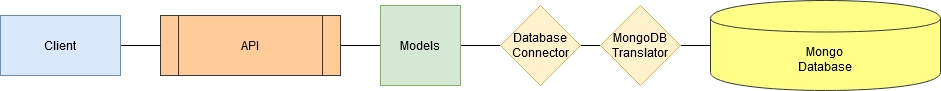

The diagram above was exported from draw.io. Its source (the exported page's mxGraphModel, read from the mxfile embedded in the PNG):
<mxGraphModel dx="1422" dy="769" grid="1" gridSize="10" guides="1" tooltips="1" connect="1" arrows="1" fold="1" page="1" pageScale="1" pageWidth="850" pageHeight="1100" math="0" shadow="0">
  <root>
    <mxCell id="0" />
    <mxCell id="1" parent="0" />
    <mxCell id="yF9ZKv5Ydq2Adb3jkEKe-8" style="edgeStyle=orthogonalEdgeStyle;rounded=0;orthogonalLoop=1;jettySize=auto;html=1;exitX=1;exitY=0.5;exitDx=0;exitDy=0;endArrow=none;endFill=0;" edge="1" parent="1" source="yF9ZKv5Ydq2Adb3jkEKe-1" target="yF9ZKv5Ydq2Adb3jkEKe-2">
      <mxGeometry relative="1" as="geometry" />
    </mxCell>
    <mxCell id="yF9ZKv5Ydq2Adb3jkEKe-1" value="API" style="shape=process;whiteSpace=wrap;html=1;backgroundOutline=1;comic=0;fillColor=#ffcc99;strokeColor=#36393d;" vertex="1" parent="1">
      <mxGeometry x="200" y="320" width="180" height="60" as="geometry" />
    </mxCell>
    <mxCell id="yF9ZKv5Ydq2Adb3jkEKe-9" style="edgeStyle=none;rounded=0;orthogonalLoop=1;jettySize=auto;html=1;exitX=1;exitY=0.5;exitDx=0;exitDy=0;endArrow=none;endFill=0;" edge="1" parent="1" source="yF9ZKv5Ydq2Adb3jkEKe-2" target="yF9ZKv5Ydq2Adb3jkEKe-4">
      <mxGeometry relative="1" as="geometry" />
    </mxCell>
    <mxCell id="yF9ZKv5Ydq2Adb3jkEKe-2" value="Models" style="whiteSpace=wrap;html=1;aspect=fixed;comic=0;fillColor=#d5e8d4;strokeColor=#82b366;" vertex="1" parent="1">
      <mxGeometry x="420" y="310" width="80" height="80" as="geometry" />
    </mxCell>
    <mxCell id="yF9ZKv5Ydq2Adb3jkEKe-3" value="Mongo&lt;br&gt;Database" style="shape=cylinder;whiteSpace=wrap;html=1;boundedLbl=1;backgroundOutline=1;strokeWidth=1;fillColor=#ffff88;strokeColor=#36393d;" vertex="1" parent="1">
      <mxGeometry x="750" y="305" width="230" height="90" as="geometry" />
    </mxCell>
    <mxCell id="yF9ZKv5Ydq2Adb3jkEKe-10" style="edgeStyle=none;rounded=0;orthogonalLoop=1;jettySize=auto;html=1;exitX=1;exitY=0.5;exitDx=0;exitDy=0;entryX=0;entryY=0.5;entryDx=0;entryDy=0;endArrow=none;endFill=0;" edge="1" parent="1" source="yF9ZKv5Ydq2Adb3jkEKe-4" target="yF9ZKv5Ydq2Adb3jkEKe-5">
      <mxGeometry relative="1" as="geometry" />
    </mxCell>
    <mxCell id="yF9ZKv5Ydq2Adb3jkEKe-4" value="Database&lt;br&gt;Connector" style="rhombus;whiteSpace=wrap;html=1;comic=0;fillColor=#fff2cc;strokeColor=#d6b656;" vertex="1" parent="1">
      <mxGeometry x="540" y="310" width="80" height="80" as="geometry" />
    </mxCell>
    <mxCell id="yF9ZKv5Ydq2Adb3jkEKe-11" style="edgeStyle=none;rounded=0;orthogonalLoop=1;jettySize=auto;html=1;exitX=1;exitY=0.5;exitDx=0;exitDy=0;entryX=0;entryY=0.5;entryDx=0;entryDy=0;endArrow=none;endFill=0;" edge="1" parent="1" source="yF9ZKv5Ydq2Adb3jkEKe-5" target="yF9ZKv5Ydq2Adb3jkEKe-3">
      <mxGeometry relative="1" as="geometry" />
    </mxCell>
    <mxCell id="yF9ZKv5Ydq2Adb3jkEKe-5" value="MongoDB&lt;br&gt;Translator" style="rhombus;whiteSpace=wrap;html=1;comic=0;fillColor=#fff2cc;strokeColor=#d6b656;" vertex="1" parent="1">
      <mxGeometry x="640" y="310" width="80" height="80" as="geometry" />
    </mxCell>
    <mxCell id="yF9ZKv5Ydq2Adb3jkEKe-7" style="rounded=0;orthogonalLoop=1;jettySize=auto;html=1;exitX=1;exitY=0.5;exitDx=0;exitDy=0;entryX=0;entryY=0.5;entryDx=0;entryDy=0;endArrow=none;endFill=0;" edge="1" parent="1" source="yF9ZKv5Ydq2Adb3jkEKe-6" target="yF9ZKv5Ydq2Adb3jkEKe-1">
      <mxGeometry relative="1" as="geometry" />
    </mxCell>
    <mxCell id="yF9ZKv5Ydq2Adb3jkEKe-6" value="Client" style="rounded=0;whiteSpace=wrap;html=1;fillColor=#dae8fc;strokeColor=#6c8ebf;comic=0;" vertex="1" parent="1">
      <mxGeometry x="40" y="320" width="120" height="60" as="geometry" />
    </mxCell>
  </root>
</mxGraphModel>